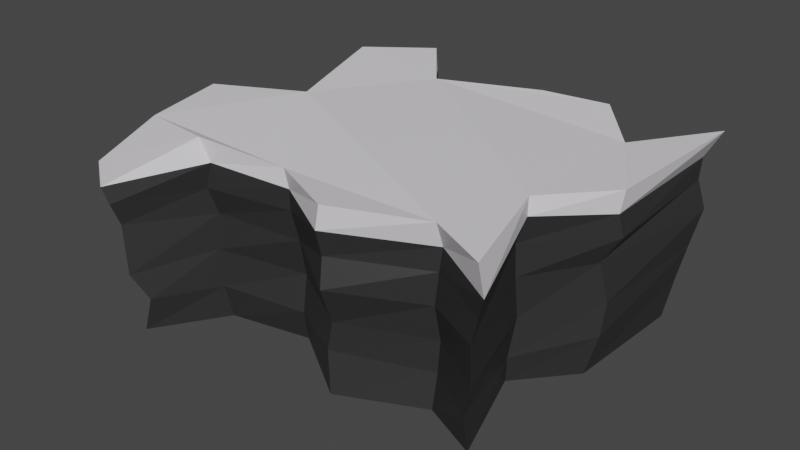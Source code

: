 # Source: Mountain3.blend  (saved by Blender 3.6.13; exported with 4.5.12 LTS)
import bpy
from mathutils import Matrix  # noqa: F401  (used for matrix-valued properties, if any)

bpy.ops.wm.read_factory_settings(use_empty=True)
scene = bpy.context.scene
scene.name = 'Scene'

# ---- collections
col_collection = bpy.data.collections.new('Collection'); scene.collection.children.link(col_collection)

# ---- materials (node trees are filled in below, after node groups)
mat_material_001 = bpy.data.materials.new('Material.001')
mat_material_001.use_transparent_shadow = False
mat_material_002 = bpy.data.materials.new('Material.002')
mat_material_002.use_transparent_shadow = False

# ---- material node trees
mat_material_001.use_nodes = True; mat_material_001.node_tree.nodes.clear()
_N = mat_material_001.node_tree.nodes; _L = mat_material_001.node_tree.links
n0 = _N.new('ShaderNodeBsdfPrincipled'); n0.name = 'Principled BSDF'; n0.location = (10, 300)
n0.distribution = 'GGX'
n0.subsurface_method = 'RANDOM_WALK_SKIN'
n0.inputs[0].default_value = (0.02956, 0.02956, 0.02956, 1.0)
n0.inputs[3].default_value = 1.45
n0.inputs[27].default_value = (0.0, 0.0, 0.0, 1.0)
n0.inputs[28].default_value = 1.0
n1 = _N.new('ShaderNodeOutputMaterial'); n1.name = 'Material Output'; n1.location = (300, 300)
_L.new(n0.outputs[0], n1.inputs[0])
n1.is_active_output = True
mat_material_002.use_nodes = True; mat_material_002.node_tree.nodes.clear()
_N = mat_material_002.node_tree.nodes; _L = mat_material_002.node_tree.links
n0 = _N.new('ShaderNodeBsdfPrincipled'); n0.name = 'Principled BSDF'; n0.location = (10, 300)
n0.distribution = 'GGX'
n0.subsurface_method = 'RANDOM_WALK_SKIN'
n0.inputs[0].default_value = (0.8228, 0.7913, 0.8388, 1.0)
n0.inputs[3].default_value = 1.45
n0.inputs[27].default_value = (0.0, 0.0, 0.0, 1.0)
n0.inputs[28].default_value = 1.0
n1 = _N.new('ShaderNodeOutputMaterial'); n1.name = 'Material Output'; n1.location = (300, 300)
_L.new(n0.outputs[0], n1.inputs[0])
n1.is_active_output = True

# ---- world
world_world = bpy.data.worlds.new('World'); scene.world = world_world
world_world.use_nodes = True; world_world.node_tree.nodes.clear()
_N = world_world.node_tree.nodes; _L = world_world.node_tree.links
n0 = _N.new('ShaderNodeOutputWorld'); n0.name = 'World Output'; n0.location = (300, 300)
n1 = _N.new('ShaderNodeBackground'); n1.name = 'Background'; n1.location = (10, 300)
n1.inputs[0].default_value = (0.05088, 0.05088, 0.05088, 1.0)
_L.new(n1.outputs[0], n0.inputs[0])
n0.is_active_output = True
world_world.color = (0.05088, 0.05088, 0.05088)
world_world.use_sun_shadow = False
world_world.sun_shadow_jitter_overblur = 0.0

# ---- meshes
me_plane = bpy.data.meshes.new('Plane')
me_plane.from_pydata([(0.7588, -0.5834, 0.003415), (0.5233, -0.4768, 0.005383), (0.17, -0.6244, -0.007267), (-0.1473, -0.4104, -0.003216), (-0.5123, -0.4702, -0.01405), (-0.6577, -0.8014, 0.02144), (-0.8139, -0.4125, -0.02387), (-0.8633, -0.08641, 0.0003978), (-0.5299, 0.07027, 0.02088), (-0.6787, 0.592, -0.002931), (-0.4565, 0.7426, -0.004737), (-0.2724, 0.5186, -0.004265), (0.1303, 0.6586, -0.0007075), (0.4106, 0.7106, 0.0003631), (0.5747, 0.4703, -0.008133), (0.8253, 0.6587, -0.02419), (0.8022, 0.08851, -0.01587), (0.6203, -0.1649, 0.004902), (0.8226, -0.6493, 0.7832), (0.5584, -0.5147, 0.7794), (0.1805, -0.6637, 0.7806), (-0.1687, -0.4776, 0.7484), (-0.5504, -0.5402, 0.7875), (-0.6998, -0.8867, 0.763), (-0.8624, -0.4965, 0.7817), (-0.9584, -0.1056, 0.7806), (-0.5948, 0.08182, 0.778), (-0.7767, 0.6381, 0.7949), (-0.5211, 0.8604, 0.7862), (-0.2904, 0.5669, 0.7714), (0.1461, 0.7279, 0.7763), (0.438, 0.7738, 0.7722), (0.6612, 0.5093, 0.75), (0.9369, 0.7701, 0.7883), (0.8891, 0.1149, 0.7654), (0.6796, -0.1674, 0.7824), (-0.1296, -0.4475, 0.1383), (-0.5223, -0.5003, 0.1344), (-0.2824, 0.5156, 0.1326), (0.1337, 0.6711, 0.1425), (-0.6285, -0.7852, 0.1622), (0.415, 0.7286, 0.1425), (-0.8029, -0.4414, 0.1146), (0.6181, 0.4834, 0.1475), (-0.8535, -0.1074, 0.1589), (0.8527, 0.6879, 0.1583), (-0.5666, 0.08907, 0.1413), (0.7552, -0.6083, 0.1623), (0.5267, -0.4527, 0.1514), (0.8425, 0.1112, 0.1537), (-0.6785, 0.5773, 0.1505), (0.1499, -0.6105, 0.1681), (0.634, -0.1799, 0.1207), (-0.4514, 0.7909, 0.1386), (-0.134, -0.4194, 0.2952), (-0.2887, 0.5163, 0.3208), (0.788, -0.6187, 0.2974), (-0.5316, -0.5017, 0.3004), (0.1356, 0.6858, 0.2972), (-0.6711, -0.8385, 0.2785), (0.4233, 0.7245, 0.2852), (-0.8096, -0.4244, 0.3256), (0.627, 0.475, 0.2926), (-0.8841, -0.09271, 0.2721), (0.8853, 0.6933, 0.3055), (-0.5758, 0.09234, 0.2939), (0.5401, -0.4568, 0.2946), (0.848, 0.1352, 0.2914), (-0.7015, 0.6236, 0.3088), (0.1761, -0.6107, 0.2963), (0.648, -0.1511, 0.2846), (-0.4848, 0.7893, 0.27), (-0.1242, -0.4577, 0.4582), (-0.2893, 0.5379, 0.4603), (0.7923, -0.632, 0.4674), (-0.5266, -0.4914, 0.4559), (0.1201, 0.7008, 0.4561), (-0.6917, -0.8316, 0.485), (0.417, 0.7467, 0.4611), (-0.848, -0.4309, 0.4638), (0.626, 0.457, 0.4447), (-0.9147, -0.09809, 0.4594), (0.9122, 0.7359, 0.4657), (-0.5673, 0.0819, 0.4577), (0.5359, -0.487, 0.4447), (0.821, 0.1004, 0.4619), (-0.722, 0.6351, 0.4424), (0.1877, -0.6777, 0.4611), (0.6511, -0.18, 0.4618), (-0.4814, 0.8402, 0.4601), (-0.1445, -0.4765, 0.5826), (-0.289, 0.5947, 0.5752), (0.8194, -0.6324, 0.5828), (-0.5419, -0.5293, 0.5742), (0.1433, 0.7216, 0.5789), (-0.6911, -0.8719, 0.5837), (0.4426, 0.7452, 0.5759), (-0.8754, -0.4666, 0.5761), (0.623, 0.4815, 0.5971), (-0.9286, -0.09289, 0.5436), (0.8831, 0.7127, 0.5938), (-0.5597, 0.06464, 0.5958), (0.5528, -0.4881, 0.5825), (0.8902, 0.1289, 0.5734), (-0.7448, 0.6341, 0.5773), (0.1658, -0.641, 0.5716), (0.6501, -0.1884, 0.6012), (-0.5054, 0.8407, 0.5812), (-0.1438, -0.4795, 0.6709), (-0.3145, 0.557, 0.6629), (0.8517, -0.6541, 0.6679), (-0.5132, -0.5248, 0.6862), (0.1399, 0.7205, 0.6806), (-0.7116, -0.8864, 0.6559), (0.4499, 0.7681, 0.6845), (-0.8722, -0.4856, 0.6648), (0.6427, 0.5006, 0.6755), (-0.9492, -0.1057, 0.6727), (0.8826, 0.7315, 0.6803), (-0.5864, 0.07966, 0.6736), (0.5646, -0.4846, 0.6787), (0.8752, 0.11, 0.67), (-0.7444, 0.6404, 0.6764), (0.1648, -0.667, 0.679), (0.6833, -0.1766, 0.7091), (-0.5041, 0.8515, 0.6902)], [], [(7, 8, 9, 10, 11, 12, 13, 14, 15, 16, 17, 0, 1, 2, 3, 4, 5, 6), (25, 24, 23, 22, 21, 20, 19, 18, 35, 34, 33, 32, 31, 30, 29, 28, 27, 26), (111, 108, 21, 22), (112, 109, 29, 30), (113, 111, 22, 23), (114, 112, 30, 31), (115, 113, 23, 24), (116, 114, 31, 32), (117, 115, 24, 25), (118, 116, 32, 33), (119, 117, 25, 26), (120, 110, 18, 19), (121, 118, 33, 34), (122, 119, 26, 27), (123, 120, 19, 20), (124, 121, 34, 35), (125, 122, 27, 28), (108, 123, 20, 21), (110, 124, 35, 18), (109, 125, 28, 29), (11, 10, 53, 38), (0, 17, 52, 47), (3, 2, 51, 36), (10, 9, 50, 53), (17, 16, 49, 52), (2, 1, 48, 51), (9, 8, 46, 50), (16, 15, 45, 49), (1, 0, 47, 48), (8, 7, 44, 46), (15, 14, 43, 45), (7, 6, 42, 44), (14, 13, 41, 43), (6, 5, 40, 42), (13, 12, 39, 41), (5, 4, 37, 40), (12, 11, 38, 39), (4, 3, 36, 37), (38, 53, 71, 55), (47, 52, 70, 56), (36, 51, 69, 54), (53, 50, 68, 71), (52, 49, 67, 70), (51, 48, 66, 69), (50, 46, 65, 68), (49, 45, 64, 67), (48, 47, 56, 66), (46, 44, 63, 65), (45, 43, 62, 64), (44, 42, 61, 63), (43, 41, 60, 62), (42, 40, 59, 61), (41, 39, 58, 60), (40, 37, 57, 59), (39, 38, 55, 58), (37, 36, 54, 57), (55, 71, 89, 73), (56, 70, 88, 74), (54, 69, 87, 72), (71, 68, 86, 89), (70, 67, 85, 88), (69, 66, 84, 87), (68, 65, 83, 86), (67, 64, 82, 85), (66, 56, 74, 84), (65, 63, 81, 83), (64, 62, 80, 82), (63, 61, 79, 81), (62, 60, 78, 80), (61, 59, 77, 79), (60, 58, 76, 78), (59, 57, 75, 77), (58, 55, 73, 76), (57, 54, 72, 75), (73, 89, 107, 91), (74, 88, 106, 92), (72, 87, 105, 90), (89, 86, 104, 107), (88, 85, 103, 106), (87, 84, 102, 105), (86, 83, 101, 104), (85, 82, 100, 103), (84, 74, 92, 102), (83, 81, 99, 101), (82, 80, 98, 100), (81, 79, 97, 99), (80, 78, 96, 98), (79, 77, 95, 97), (78, 76, 94, 96), (77, 75, 93, 95), (76, 73, 91, 94), (75, 72, 90, 93), (91, 107, 125, 109), (92, 106, 124, 110), (90, 105, 123, 108), (107, 104, 122, 125), (106, 103, 121, 124), (105, 102, 120, 123), (104, 101, 119, 122), (103, 100, 118, 121), (102, 92, 110, 120), (101, 99, 117, 119), (100, 98, 116, 118), (99, 97, 115, 117), (98, 96, 114, 116), (97, 95, 113, 115), (96, 94, 112, 114), (95, 93, 111, 113), (94, 91, 109, 112), (93, 90, 108, 111)])
me_plane.polygons.foreach_set('material_index', [0, 2, 2, 2, 2, 2, 2, 2, 2, 2, 2, 2, 2, 2, 2, 2, 2, 2, 2, 2, 0, 0, 0, 0, 0, 0, 0, 0, 0, 0, 0, 0, 0, 0, 0, 0, 0, 0, 0, 0, 0, 0, 0, 0, 0, 0, 0, 0, 0, 0, 0, 0, 0, 0, 0, 0, 0, 0, 0, 0, 0, 0, 0, 0, 0, 0, 0, 0, 0, 0, 0, 0, 0, 0, 0, 0, 0, 0, 0, 0, 0, 0, 0, 0, 0, 0, 0, 0, 0, 0, 0, 0, 0, 0, 0, 0, 0, 0, 0, 0, 0, 0, 0, 0, 0, 0, 0, 0, 0, 0])
_uv = me_plane.uv_layers.new(name='UVMap')
_uv.uv.foreach_set('vector', [0.07004, 0.4554, 0.232, 0.5385, 0.1608, 0.7931, 0.2673, 0.8891, 0.3625, 0.7598, 0.5654, 0.8291, 0.7031, 0.8574, 0.7903, 0.7282, 0.9114, 0.8388, 0.9002, 0.5559, 0.803, 0.4209, 0.877, 0.2066, 0.7578, 0.2784, 0.5756, 0.1973, 0.4354, 0.283, 0.254, 0.257, 0.1812, 0.1044, 0.1006, 0.2916, 0.07004, 0.4554, 0.1006, 0.2916, 0.1812, 0.1044, 0.254, 0.257, 0.4354, 0.283, 0.5756, 0.1973, 0.7578, 0.2784, 0.877, 0.2066, 0.803, 0.4209, 0.9002, 0.5559, 0.9114, 0.8388, 0.7903, 0.7282, 0.7031, 0.8574, 0.5654, 0.8291, 0.3625, 0.7598, 0.2673, 0.8891, 0.1608, 0.7931, 0.232, 0.5385, 0.254, 0.257, 0.4354, 0.283, 0.4354, 0.283, 0.254, 0.257, 0.5654, 0.8291, 0.3625, 0.7598, 0.3625, 0.7598, 0.5654, 0.8291, 0.1812, 0.1044, 0.254, 0.257, 0.254, 0.257, 0.1812, 0.1044, 0.7031, 0.8574, 0.5654, 0.8291, 0.5654, 0.8291, 0.7031, 0.8574, 0.1006, 0.2916, 0.1812, 0.1044, 0.1812, 0.1044, 0.1006, 0.2916, 0.7903, 0.7282, 0.7031, 0.8574, 0.7031, 0.8574, 0.7903, 0.7282, 0.07004, 0.4554, 0.1006, 0.2916, 0.1006, 0.2916, 0.07004, 0.4554, 0.9114, 0.8388, 0.7903, 0.7282, 0.7903, 0.7282, 0.9114, 0.8388, 0.232, 0.5385, 0.07004, 0.4554, 0.07004, 0.4554, 0.232, 0.5385, 0.7578, 0.2784, 0.877, 0.2066, 0.877, 0.2066, 0.7578, 0.2784, 0.9002, 0.5559, 0.9114, 0.8388, 0.9114, 0.8388, 0.9002, 0.5559, 0.1608, 0.7931, 0.232, 0.5385, 0.232, 0.5385, 0.1608, 0.7931, 0.5756, 0.1973, 0.7578, 0.2784, 0.7578, 0.2784, 0.5756, 0.1973, 0.803, 0.4209, 0.9002, 0.5559, 0.9002, 0.5559, 0.803, 0.4209, 0.2673, 0.8891, 0.1608, 0.7931, 0.1608, 0.7931, 0.2673, 0.8891, 0.4354, 0.283, 0.5756, 0.1973, 0.5756, 0.1973, 0.4354, 0.283, 0.877, 0.2066, 0.803, 0.4209, 0.803, 0.4209, 0.877, 0.2066, 0.3625, 0.7598, 0.2673, 0.8891, 0.2673, 0.8891, 0.3625, 0.7598, 0.3625, 0.7598, 0.2673, 0.8891, 0.2673, 0.8891, 0.3625, 0.7598, 0.877, 0.2066, 0.803, 0.4209, 0.803, 0.4209, 0.877, 0.2066, 0.4354, 0.283, 0.5756, 0.1973, 0.5756, 0.1973, 0.4354, 0.283, 0.2673, 0.8891, 0.1608, 0.7931, 0.1608, 0.7931, 0.2673, 0.8891, 0.803, 0.4209, 0.9002, 0.5559, 0.9002, 0.5559, 0.803, 0.4209, 0.5756, 0.1973, 0.7578, 0.2784, 0.7578, 0.2784, 0.5756, 0.1973, 0.1608, 0.7931, 0.232, 0.5385, 0.232, 0.5385, 0.1608, 0.7931, 0.9002, 0.5559, 0.9114, 0.8388, 0.9114, 0.8388, 0.9002, 0.5559, 0.7578, 0.2784, 0.877, 0.2066, 0.877, 0.2066, 0.7578, 0.2784, 0.232, 0.5385, 0.07004, 0.4554, 0.07004, 0.4554, 0.232, 0.5385, 0.9114, 0.8388, 0.7903, 0.7282, 0.7903, 0.7282, 0.9114, 0.8388, 0.07004, 0.4554, 0.1006, 0.2916, 0.1006, 0.2916, 0.07004, 0.4554, 0.7903, 0.7282, 0.7031, 0.8574, 0.7031, 0.8574, 0.7903, 0.7282, 0.1006, 0.2916, 0.1812, 0.1044, 0.1812, 0.1044, 0.1006, 0.2916, 0.7031, 0.8574, 0.5654, 0.8291, 0.5654, 0.8291, 0.7031, 0.8574, 0.1812, 0.1044, 0.254, 0.257, 0.254, 0.257, 0.1812, 0.1044, 0.5654, 0.8291, 0.3625, 0.7598, 0.3625, 0.7598, 0.5654, 0.8291, 0.254, 0.257, 0.4354, 0.283, 0.4354, 0.283, 0.254, 0.257, 0.3625, 0.7598, 0.2673, 0.8891, 0.2673, 0.8891, 0.3625, 0.7598, 0.877, 0.2066, 0.803, 0.4209, 0.803, 0.4209, 0.877, 0.2066, 0.4354, 0.283, 0.5756, 0.1973, 0.5756, 0.1973, 0.4354, 0.283, 0.2673, 0.8891, 0.1608, 0.7931, 0.1608, 0.7931, 0.2673, 0.8891, 0.803, 0.4209, 0.9002, 0.5559, 0.9002, 0.5559, 0.803, 0.4209, 0.5756, 0.1973, 0.7578, 0.2784, 0.7578, 0.2784, 0.5756, 0.1973, 0.1608, 0.7931, 0.232, 0.5385, 0.232, 0.5385, 0.1608, 0.7931, 0.9002, 0.5559, 0.9114, 0.8388, 0.9114, 0.8388, 0.9002, 0.5559, 0.7578, 0.2784, 0.877, 0.2066, 0.877, 0.2066, 0.7578, 0.2784, 0.232, 0.5385, 0.07004, 0.4554, 0.07004, 0.4554, 0.232, 0.5385, 0.9114, 0.8388, 0.7903, 0.7282, 0.7903, 0.7282, 0.9114, 0.8388, 0.07004, 0.4554, 0.1006, 0.2916, 0.1006, 0.2916, 0.07004, 0.4554, 0.7903, 0.7282, 0.7031, 0.8574, 0.7031, 0.8574, 0.7903, 0.7282, 0.1006, 0.2916, 0.1812, 0.1044, 0.1812, 0.1044, 0.1006, 0.2916, 0.7031, 0.8574, 0.5654, 0.8291, 0.5654, 0.8291, 0.7031, 0.8574, 0.1812, 0.1044, 0.254, 0.257, 0.254, 0.257, 0.1812, 0.1044, 0.5654, 0.8291, 0.3625, 0.7598, 0.3625, 0.7598, 0.5654, 0.8291, 0.254, 0.257, 0.4354, 0.283, 0.4354, 0.283, 0.254, 0.257, 0.3625, 0.7598, 0.2673, 0.8891, 0.2673, 0.8891, 0.3625, 0.7598, 0.877, 0.2066, 0.803, 0.4209, 0.803, 0.4209, 0.877, 0.2066, 0.4354, 0.283, 0.5756, 0.1973, 0.5756, 0.1973, 0.4354, 0.283, 0.2673, 0.8891, 0.1608, 0.7931, 0.1608, 0.7931, 0.2673, 0.8891, 0.803, 0.4209, 0.9002, 0.5559, 0.9002, 0.5559, 0.803, 0.4209, 0.5756, 0.1973, 0.7578, 0.2784, 0.7578, 0.2784, 0.5756, 0.1973, 0.1608, 0.7931, 0.232, 0.5385, 0.232, 0.5385, 0.1608, 0.7931, 0.9002, 0.5559, 0.9114, 0.8388, 0.9114, 0.8388, 0.9002, 0.5559, 0.7578, 0.2784, 0.877, 0.2066, 0.877, 0.2066, 0.7578, 0.2784, 0.232, 0.5385, 0.07004, 0.4554, 0.07004, 0.4554, 0.232, 0.5385, 0.9114, 0.8388, 0.7903, 0.7282, 0.7903, 0.7282, 0.9114, 0.8388, 0.07004, 0.4554, 0.1006, 0.2916, 0.1006, 0.2916, 0.07004, 0.4554, 0.7903, 0.7282, 0.7031, 0.8574, 0.7031, 0.8574, 0.7903, 0.7282, 0.1006, 0.2916, 0.1812, 0.1044, 0.1812, 0.1044, 0.1006, 0.2916, 0.7031, 0.8574, 0.5654, 0.8291, 0.5654, 0.8291, 0.7031, 0.8574, 0.1812, 0.1044, 0.254, 0.257, 0.254, 0.257, 0.1812, 0.1044, 0.5654, 0.8291, 0.3625, 0.7598, 0.3625, 0.7598, 0.5654, 0.8291, 0.254, 0.257, 0.4354, 0.283, 0.4354, 0.283, 0.254, 0.257, 0.3625, 0.7598, 0.2673, 0.8891, 0.2673, 0.8891, 0.3625, 0.7598, 0.877, 0.2066, 0.803, 0.4209, 0.803, 0.4209, 0.877, 0.2066, 0.4354, 0.283, 0.5756, 0.1973, 0.5756, 0.1973, 0.4354, 0.283, 0.2673, 0.8891, 0.1608, 0.7931, 0.1608, 0.7931, 0.2673, 0.8891, 0.803, 0.4209, 0.9002, 0.5559, 0.9002, 0.5559, 0.803, 0.4209, 0.5756, 0.1973, 0.7578, 0.2784, 0.7578, 0.2784, 0.5756, 0.1973, 0.1608, 0.7931, 0.232, 0.5385, 0.232, 0.5385, 0.1608, 0.7931, 0.9002, 0.5559, 0.9114, 0.8388, 0.9114, 0.8388, 0.9002, 0.5559, 0.7578, 0.2784, 0.877, 0.2066, 0.877, 0.2066, 0.7578, 0.2784, 0.232, 0.5385, 0.07004, 0.4554, 0.07004, 0.4554, 0.232, 0.5385, 0.9114, 0.8388, 0.7903, 0.7282, 0.7903, 0.7282, 0.9114, 0.8388, 0.07004, 0.4554, 0.1006, 0.2916, 0.1006, 0.2916, 0.07004, 0.4554, 0.7903, 0.7282, 0.7031, 0.8574, 0.7031, 0.8574, 0.7903, 0.7282, 0.1006, 0.2916, 0.1812, 0.1044, 0.1812, 0.1044, 0.1006, 0.2916, 0.7031, 0.8574, 0.5654, 0.8291, 0.5654, 0.8291, 0.7031, 0.8574, 0.1812, 0.1044, 0.254, 0.257, 0.254, 0.257, 0.1812, 0.1044, 0.5654, 0.8291, 0.3625, 0.7598, 0.3625, 0.7598, 0.5654, 0.8291, 0.254, 0.257, 0.4354, 0.283, 0.4354, 0.283, 0.254, 0.257, 0.3625, 0.7598, 0.2673, 0.8891, 0.2673, 0.8891, 0.3625, 0.7598, 0.877, 0.2066, 0.803, 0.4209, 0.803, 0.4209, 0.877, 0.2066, 0.4354, 0.283, 0.5756, 0.1973, 0.5756, 0.1973, 0.4354, 0.283, 0.2673, 0.8891, 0.1608, 0.7931, 0.1608, 0.7931, 0.2673, 0.8891, 0.803, 0.4209, 0.9002, 0.5559, 0.9002, 0.5559, 0.803, 0.4209, 0.5756, 0.1973, 0.7578, 0.2784, 0.7578, 0.2784, 0.5756, 0.1973, 0.1608, 0.7931, 0.232, 0.5385, 0.232, 0.5385, 0.1608, 0.7931, 0.9002, 0.5559, 0.9114, 0.8388, 0.9114, 0.8388, 0.9002, 0.5559, 0.7578, 0.2784, 0.877, 0.2066, 0.877, 0.2066, 0.7578, 0.2784, 0.232, 0.5385, 0.07004, 0.4554, 0.07004, 0.4554, 0.232, 0.5385, 0.9114, 0.8388, 0.7903, 0.7282, 0.7903, 0.7282, 0.9114, 0.8388, 0.07004, 0.4554, 0.1006, 0.2916, 0.1006, 0.2916, 0.07004, 0.4554, 0.7903, 0.7282, 0.7031, 0.8574, 0.7031, 0.8574, 0.7903, 0.7282, 0.1006, 0.2916, 0.1812, 0.1044, 0.1812, 0.1044, 0.1006, 0.2916, 0.7031, 0.8574, 0.5654, 0.8291, 0.5654, 0.8291, 0.7031, 0.8574, 0.1812, 0.1044, 0.254, 0.257, 0.254, 0.257, 0.1812, 0.1044, 0.5654, 0.8291, 0.3625, 0.7598, 0.3625, 0.7598, 0.5654, 0.8291, 0.254, 0.257, 0.4354, 0.283, 0.4354, 0.283, 0.254, 0.257])
me_plane.materials.append(mat_material_001)
me_plane.materials.append(None)
me_plane.materials.append(mat_material_002)
me_plane.update()

# ---- objects
ob_plane = bpy.data.objects.new('Plane', me_plane)

# ---- transforms, parenting, visibility, modifiers, constraints
ob_plane.location = (0.0, 0.0, 0.0)
ob_plane.scale = (3.885, 3.885, 3.885)

# ---- collection membership
col_collection.objects.link(ob_plane)

# ---- scene / render settings (as saved in the file)
scene.frame_start = 1; scene.frame_end = 250; scene.frame_set(1)
scene.render.engine = 'BLENDER_EEVEE_NEXT'
scene.cycles.sampling_pattern = 'TABULATED_SOBOL'
scene.view_settings.view_transform = 'Filmic'
bpy.context.view_layer.update()

# ---- added for rendering (the .blend has no active camera and no usable light): camera, sun
cam_auto = bpy.data.cameras.new('AutoCamera')
cam_auto.lens = 50.0
cam_auto.sensor_width = 36.0
cam_auto.clip_end = 1000.0
ob_auto_camera = bpy.data.objects.new('AutoCamera', cam_auto)
scene.collection.objects.link(ob_auto_camera)
ob_auto_camera.location = (9.68028, -11.7175, 9.27474)
ob_auto_camera.rotation_euler = (1.09748, -7.21219e-08, 0.694738)
scene.camera = ob_auto_camera
light_auto_sun = bpy.data.lights.new('AutoSun', 'SUN')
light_auto_sun.energy = 3.0
light_auto_sun.angle = 0.0523599
ob_auto_sun = bpy.data.objects.new('AutoSun', light_auto_sun)
scene.collection.objects.link(ob_auto_sun)
ob_auto_sun.rotation_euler = (0.872665, 0.174533, 0.523599)
bpy.context.view_layer.update()
